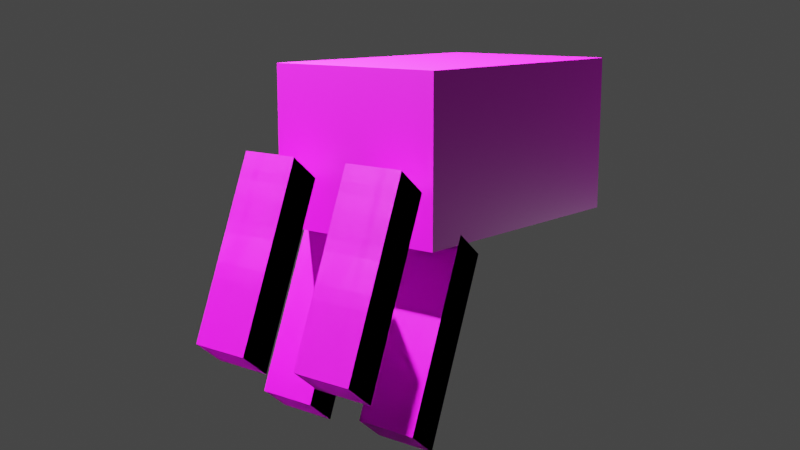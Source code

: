# Source: MineCow.blend  (saved by Blender 3.2.14; exported with 4.5.12 LTS)
import bpy
from mathutils import Matrix  # noqa: F401  (used for matrix-valued properties, if any)

bpy.ops.wm.read_factory_settings(use_empty=True)
scene = bpy.context.scene
scene.name = 'Scene'

# ---- collections
col_collection = bpy.data.collections.new('Collection'); scene.collection.children.link(col_collection)

# ---- images (referenced by path relative to the original .blend; pixels are not part of the script)
import os
ASSET_DIR = os.environ.get("B2B_ASSET_DIR", "")  # directory of the original .blend (textures are referenced by path, not embedded)
HERE = os.path.dirname(os.path.abspath(__file__))  # packed textures are extracted next to this script under _unpacked/

def load_image(name, relpath, width, height, colorspace="sRGB"):
    """Load a texture the original file referenced (path relative to the .blend, or extracted next to this script)."""
    p = next((c for c in (os.path.join(HERE, relpath), os.path.join(ASSET_DIR, relpath)) if relpath and os.path.exists(c)), "")
    if p:
        img = bpy.data.images.load(p, check_existing=True)
        img.name = name
    else:  # same state as the original file: an image datablock whose file is absent (Cycles renders it pink)
        img = bpy.data.images.new(name, width, height)
        img.source = "FILE"
        img.filepath = "//" + (relpath or name)
    img.colorspace_settings.name = colorspace
    return img
img_minecraft_cow_skin_png = load_image('Minecraft cow skin.png', 'Minecraft cow skin.png', 1024, 1024, 'sRGB')

# ---- materials (node trees are filled in below, after node groups)
mat_cow_skin = bpy.data.materials.new('Cow skin')
mat_cow_skin.use_transparent_shadow = False

# ---- material node trees
mat_cow_skin.use_nodes = True; mat_cow_skin.node_tree.nodes.clear()
_N = mat_cow_skin.node_tree.nodes; _L = mat_cow_skin.node_tree.links
n0 = _N.new('ShaderNodeBsdfPrincipled'); n0.name = 'Principled BSDF'; n0.location = (10, 300)
n0.distribution = 'GGX'
n0.subsurface_method = 'RANDOM_WALK_SKIN'
n0.inputs[3].default_value = 1.45
n0.inputs[27].default_value = (0.0, 0.0, 0.0, 1.0)
n0.inputs[28].default_value = 1.0
n1 = _N.new('ShaderNodeOutputMaterial'); n1.name = 'Material Output'; n1.location = (300, 300)
n2 = _N.new('ShaderNodeTexImage'); n2.name = 'Image Texture'; n2.location = (-420, 240)
n2.image = img_minecraft_cow_skin_png
n2.interpolation = 'Closest'
_L.new(n0.outputs[0], n1.inputs[0])
_L.new(n2.outputs[0], n0.inputs[0])
n1.is_active_output = True

# ---- world
world_world = bpy.data.worlds.new('World'); scene.world = world_world
world_world.use_nodes = True; world_world.node_tree.nodes.clear()
_N = world_world.node_tree.nodes; _L = world_world.node_tree.links
n0 = _N.new('ShaderNodeOutputWorld'); n0.name = 'World Output'; n0.location = (300, 300)
n1 = _N.new('ShaderNodeBackground'); n1.name = 'Background'; n1.location = (10, 300)
n1.inputs[0].default_value = (0.05088, 0.05088, 0.05088, 1.0)
_L.new(n1.outputs[0], n0.inputs[0])
n0.is_active_output = True
world_world.color = (0.05088, 0.05088, 0.05088)
world_world.use_sun_shadow = False
world_world.sun_shadow_jitter_overblur = 0.0

# ---- cameras
cam_camera = bpy.data.cameras.new('Camera')
cam_camera.clip_end = 100.0
cam_camera.ortho_scale = 7.314

# ---- lights
light_light = bpy.data.lights.new('Light', 'POINT')
light_light.transmission_factor = 0.0
light_light.energy = 2e+04
light_light.shadow_soft_size = 0.1
light_light.shadow_maximum_resolution = 0.006
light_light.use_absolute_resolution = True
light_light_001 = bpy.data.lights.new('Light.001', 'POINT')
light_light_001.transmission_factor = 0.0
light_light_001.energy = 200.0
light_light_001.shadow_soft_size = 0.1
light_light_001.shadow_maximum_resolution = 0.006
light_light_001.use_absolute_resolution = True

# ---- meshes
me_cube = bpy.data.meshes.new('Cube')
me_cube.from_pydata([(0.4, 0.6, 0.4), (0.4, 0.6, -0.4), (0.4, 0.0, 0.4), (0.4, 0.0, -0.4), (-0.4, 0.6, 0.4), (-0.4, 0.6, -0.4), (-0.4, 0.0, 0.4), (-0.4, 0.0, -0.4), (-0.4, 0.4, 0.5), (-0.4, 0.4, 0.2), (-0.4, 0.3, 0.5), (-0.4, 0.3, 0.2), (-0.5, 0.4, 0.5), (-0.5, 0.4, 0.2), (-0.5, 0.3, 0.5), (-0.5, 0.3, 0.2), (0.5, 0.4, 0.5), (0.5, 0.4, 0.2), (0.5, 0.3, 0.5), (0.5, 0.3, 0.2), (0.4, 0.4, 0.5), (0.4, 0.4, 0.2), (0.4, 0.3, 0.5), (0.4, 0.3, 0.2)], [], [(0, 4, 6, 2), (3, 2, 6, 7), (7, 6, 4, 5), (5, 1, 3, 7), (1, 0, 2, 3), (5, 4, 0, 1), (8, 12, 14, 10), (11, 10, 14, 15), (15, 14, 12, 13), (13, 9, 11, 15), (9, 8, 10, 11), (13, 12, 8, 9), (16, 20, 22, 18), (19, 18, 22, 23), (23, 22, 20, 21), (21, 17, 19, 23), (17, 16, 18, 19), (21, 20, 16, 17)])
_uv = me_cube.uv_layers.new(name='UVMap')
_uv.uv.foreach_set('vector', [0.1176, 0.8, 0.2353, 0.8, 0.2353, 0.9714, 0.1176, 0.9714, 0.4412, 0.5714, 0.4412, 0.8, 0.3529, 0.8, 0.3529, 0.5714, 0.3235, 0.5714, 0.3235, 0.8, 0.2353, 0.8, 0.2353, 0.5714, 0.2353, 0.8, 0.3529, 0.8, 0.3529, 0.9714, 0.2353, 0.9714, 0.1176, 0.5714, 0.1176, 0.8, 0.02941, 0.8, 0.02941, 0.5714, 0.2353, 0.5714, 0.2353, 0.8, 0.1176, 0.8, 0.1176, 0.5714, 0.3676, 0.9429, 0.3824, 0.9429, 0.3824, 0.9714, 0.3676, 0.9714, 0.3529, 0.8857, 0.4118, 0.8857, 0.4118, 0.9143, 0.3529, 0.9143, 0.3529, 0.8571, 0.4118, 0.8571, 0.4118, 0.8857, 0.3529, 0.8857, 0.3971, 0.9714, 0.3824, 0.9714, 0.3824, 0.9429, 0.3971, 0.9429, 0.3529, 0.8571, 0.4118, 0.8571, 0.4118, 0.8857, 0.3529, 0.8857, 0.4118, 0.9143, 0.3529, 0.9143, 0.3529, 0.8857, 0.4118, 0.8857, 0.3676, 0.9429, 0.3824, 0.9429, 0.3824, 0.9714, 0.3676, 0.9714, 0.3529, 0.8857, 0.4118, 0.8857, 0.4118, 0.9143, 0.3529, 0.9143, 0.3529, 0.8571, 0.4118, 0.8571, 0.4118, 0.8857, 0.3529, 0.8857, 0.3824, 0.9429, 0.3971, 0.9429, 0.3971, 0.9714, 0.3824, 0.9714, 0.3529, 0.8571, 0.4118, 0.8571, 0.4118, 0.8857, 0.3529, 0.8857, 0.3529, 0.8857, 0.4118, 0.8857, 0.4118, 0.9143, 0.3529, 0.9143])
me_cube.materials.append(mat_cow_skin)
me_cube.use_remesh_preserve_volume = False
me_cube.use_remesh_preserve_attributes = False
me_cube.use_mirror_vertex_groups = False
me_cube.update()
me_cube_001 = bpy.data.meshes.new('Cube.001')
me_cube_001.from_pydata([(-0.6, -0.9, -0.5), (-0.6, -0.9, 0.5), (-0.6, 0.9, -0.5), (-0.6, 0.9, 0.5), (0.6, -0.9, -0.5), (0.6, -0.9, 0.5), (0.6, 0.9, -0.5), (0.6, 0.9, 0.5)], [], [(0, 1, 3, 2), (2, 3, 7, 6), (6, 7, 5, 4), (4, 5, 1, 0), (2, 6, 4, 0), (7, 3, 1, 5)])
_uv = me_cube_001.uv_layers.new(name='UVMap')
_uv.uv.foreach_set('vector', [0.4412, 0.8571, 0.4412, 0.6286, 0.6618, 0.6286, 0.6618, 0.8571, 0.5441, 0.4857, 0.5441, 0.7143, 0.4118, 0.7143, 0.4118, 0.4857, 0.7647, 0.6, 0.6471, 0.6, 0.6471, 0.1714, 0.7647, 0.1714, 0.4265, 0.05714, 0.4265, 0.2857, 0.2941, 0.2857, 0.2941, 0.05714, 0.9412, 0.05714, 0.9412, 0.3143, 0.7206, 0.3143, 0.7206, 0.05714, 0.6912, 0.6571, 0.5441, 0.6571, 0.5441, 0.2286, 0.6912, 0.2286])
me_cube_001.materials.append(mat_cow_skin)
me_cube_001.use_remesh_fix_poles = True
me_cube_001.use_remesh_preserve_attributes = False
me_cube_001.update()
me_cube_002 = bpy.data.meshes.new('Cube.002')
me_cube_002.from_pydata([(-0.2, -0.2, -1.2), (-0.2, -0.2, 0.0), (-0.2, 0.2, -1.2), (-0.2, 0.2, 0.0), (0.2, -0.2, -1.2), (0.2, -0.2, 0.0), (0.2, 0.2, -1.2), (0.2, 0.2, 0.0), (-0.2, -0.2, -1.2), (-0.2, -0.2, 0.0), (-0.2, 0.2, -1.2), (-0.2, 0.2, 0.0), (0.2, -0.2, -1.2), (0.2, -0.2, 0.0), (0.2, 0.2, -1.2), (0.2, 0.2, 0.0)], [], [(0, 1, 3, 2), (2, 3, 7, 6), (6, 7, 5, 4), (4, 5, 1, 0), (2, 6, 4, 0), (7, 3, 1, 5), (8, 9, 11, 10), (10, 11, 15, 14), (14, 15, 13, 12), (12, 13, 9, 8), (10, 14, 12, 8), (15, 11, 9, 13)])
_uv = me_cube_002.uv_layers.new(name='UVMap')
_uv.uv.foreach_set('vector', [0.2059, 0.05714, 0.2059, 0.4, 0.1471, 0.4, 0.1471, 0.05714, 0.1471, 0.05714, 0.1471, 0.4, 0.08824, 0.4, 0.08824, 0.05714, 0.08824, 0.05714, 0.08824, 0.4, 0.02941, 0.4, 0.02941, 0.05714, 0.2647, 0.05714, 0.2647, 0.4, 0.2059, 0.4, 0.2059, 0.05714, 0.2059, 0.5143, 0.1471, 0.5143, 0.1471, 0.4, 0.2059, 0.4, 0.08824, 0.4, 0.1471, 0.4, 0.1471, 0.5143, 0.08824, 0.5143, 0.2059, 0.05714, 0.2059, 0.4, 0.1471, 0.4, 0.1471, 0.05714, 0.1471, 0.05714, 0.1471, 0.4, 0.08824, 0.4, 0.08824, 0.05714, 0.08824, 0.05714, 0.08824, 0.4, 0.02941, 0.4, 0.02941, 0.05714, 0.2647, 0.05714, 0.2647, 0.4, 0.2059, 0.4, 0.2059, 0.05714, 0.2059, 0.5143, 0.1471, 0.5143, 0.1471, 0.4, 0.2059, 0.4, 0.08824, 0.4, 0.1471, 0.4, 0.1471, 0.5143, 0.08824, 0.5143])
me_cube_002.materials.append(mat_cow_skin)
me_cube_002.use_remesh_fix_poles = True
me_cube_002.use_remesh_preserve_attributes = False
me_cube_002.update()
me_cube_003 = bpy.data.meshes.new('Cube.003')
me_cube_003.from_pydata([(-0.2, -0.2, -1.2), (-0.2, -0.2, 0.0), (-0.2, 0.2, -1.2), (-0.2, 0.2, 0.0), (0.2, -0.2, -1.2), (0.2, -0.2, 0.0), (0.2, 0.2, -1.2), (0.2, 0.2, 0.0), (-0.2, -0.2, -1.2), (-0.2, -0.2, 0.0), (-0.2, 0.2, -1.2), (-0.2, 0.2, 0.0), (0.2, -0.2, -1.2), (0.2, -0.2, 0.0), (0.2, 0.2, -1.2), (0.2, 0.2, 0.0)], [], [(0, 1, 3, 2), (2, 3, 7, 6), (6, 7, 5, 4), (4, 5, 1, 0), (2, 6, 4, 0), (7, 3, 1, 5), (8, 9, 11, 10), (10, 11, 15, 14), (14, 15, 13, 12), (12, 13, 9, 8), (10, 14, 12, 8), (15, 11, 9, 13)])
_uv = me_cube_003.uv_layers.new(name='UVMap')
_uv.uv.foreach_set('vector', [0.2059, 0.05714, 0.2059, 0.4, 0.1471, 0.4, 0.1471, 0.05714, 0.1471, 0.05714, 0.1471, 0.4, 0.08824, 0.4, 0.08824, 0.05714, 0.08824, 0.05714, 0.08824, 0.4, 0.02941, 0.4, 0.02941, 0.05714, 0.2647, 0.05714, 0.2647, 0.4, 0.2059, 0.4, 0.2059, 0.05714, 0.2059, 0.5143, 0.1471, 0.5143, 0.1471, 0.4, 0.2059, 0.4, 0.08824, 0.4, 0.1471, 0.4, 0.1471, 0.5143, 0.08824, 0.5143, 0.2059, 0.05714, 0.2059, 0.4, 0.1471, 0.4, 0.1471, 0.05714, 0.1471, 0.05714, 0.1471, 0.4, 0.08824, 0.4, 0.08824, 0.05714, 0.08824, 0.05714, 0.08824, 0.4, 0.02941, 0.4, 0.02941, 0.05714, 0.2647, 0.05714, 0.2647, 0.4, 0.2059, 0.4, 0.2059, 0.05714, 0.2059, 0.5143, 0.1471, 0.5143, 0.1471, 0.4, 0.2059, 0.4, 0.08824, 0.4, 0.1471, 0.4, 0.1471, 0.5143, 0.08824, 0.5143])
me_cube_003.materials.append(mat_cow_skin)
me_cube_003.use_remesh_fix_poles = True
me_cube_003.use_remesh_preserve_attributes = False
me_cube_003.update()
me_cube_004 = bpy.data.meshes.new('Cube.004')
me_cube_004.from_pydata([(-0.2, -0.2, -1.2), (-0.2, -0.2, 0.0), (-0.2, 0.2, -1.2), (-0.2, 0.2, 0.0), (0.2, -0.2, -1.2), (0.2, -0.2, 0.0), (0.2, 0.2, -1.2), (0.2, 0.2, 0.0), (-0.2, -0.2, -1.2), (-0.2, -0.2, 0.0), (-0.2, 0.2, -1.2), (-0.2, 0.2, 0.0), (0.2, -0.2, -1.2), (0.2, -0.2, 0.0), (0.2, 0.2, -1.2), (0.2, 0.2, 0.0)], [], [(0, 1, 3, 2), (2, 3, 7, 6), (6, 7, 5, 4), (4, 5, 1, 0), (2, 6, 4, 0), (7, 3, 1, 5), (8, 9, 11, 10), (10, 11, 15, 14), (14, 15, 13, 12), (12, 13, 9, 8), (10, 14, 12, 8), (15, 11, 9, 13)])
_uv = me_cube_004.uv_layers.new(name='UVMap')
_uv.uv.foreach_set('vector', [0.2059, 0.05714, 0.2059, 0.4, 0.1471, 0.4, 0.1471, 0.05714, 0.1471, 0.05714, 0.1471, 0.4, 0.08824, 0.4, 0.08824, 0.05714, 0.08824, 0.05714, 0.08824, 0.4, 0.02941, 0.4, 0.02941, 0.05714, 0.2647, 0.05714, 0.2647, 0.4, 0.2059, 0.4, 0.2059, 0.05714, 0.2059, 0.5143, 0.1471, 0.5143, 0.1471, 0.4, 0.2059, 0.4, 0.08824, 0.4, 0.1471, 0.4, 0.1471, 0.5143, 0.08824, 0.5143, 0.2059, 0.05714, 0.2059, 0.4, 0.1471, 0.4, 0.1471, 0.05714, 0.1471, 0.05714, 0.1471, 0.4, 0.08824, 0.4, 0.08824, 0.05714, 0.08824, 0.05714, 0.08824, 0.4, 0.02941, 0.4, 0.02941, 0.05714, 0.2647, 0.05714, 0.2647, 0.4, 0.2059, 0.4, 0.2059, 0.05714, 0.2059, 0.5143, 0.1471, 0.5143, 0.1471, 0.4, 0.2059, 0.4, 0.08824, 0.4, 0.1471, 0.4, 0.1471, 0.5143, 0.08824, 0.5143])
me_cube_004.materials.append(mat_cow_skin)
me_cube_004.use_remesh_fix_poles = True
me_cube_004.use_remesh_preserve_attributes = False
me_cube_004.update()
me_cube_005 = bpy.data.meshes.new('Cube.005')
me_cube_005.from_pydata([(-0.2, -0.2, -1.2), (-0.2, -0.2, 0.0), (-0.2, 0.2, -1.2), (-0.2, 0.2, 0.0), (0.2, -0.2, -1.2), (0.2, -0.2, 0.0), (0.2, 0.2, -1.2), (0.2, 0.2, 0.0), (-0.2, -0.2, -1.2), (-0.2, -0.2, 0.0), (-0.2, 0.2, -1.2), (-0.2, 0.2, 0.0), (0.2, -0.2, -1.2), (0.2, -0.2, 0.0), (0.2, 0.2, -1.2), (0.2, 0.2, 0.0)], [], [(0, 1, 3, 2), (2, 3, 7, 6), (6, 7, 5, 4), (4, 5, 1, 0), (2, 6, 4, 0), (7, 3, 1, 5), (8, 9, 11, 10), (10, 11, 15, 14), (14, 15, 13, 12), (12, 13, 9, 8), (10, 14, 12, 8), (15, 11, 9, 13)])
_uv = me_cube_005.uv_layers.new(name='UVMap')
_uv.uv.foreach_set('vector', [0.2059, 0.05714, 0.2059, 0.4, 0.1471, 0.4, 0.1471, 0.05714, 0.1471, 0.05714, 0.1471, 0.4, 0.08824, 0.4, 0.08824, 0.05714, 0.08824, 0.05714, 0.08824, 0.4, 0.02941, 0.4, 0.02941, 0.05714, 0.2647, 0.05714, 0.2647, 0.4, 0.2059, 0.4, 0.2059, 0.05714, 0.2059, 0.5143, 0.1471, 0.5143, 0.1471, 0.4, 0.2059, 0.4, 0.08824, 0.4, 0.1471, 0.4, 0.1471, 0.5143, 0.08824, 0.5143, 0.2059, 0.05714, 0.2059, 0.4, 0.1471, 0.4, 0.1471, 0.05714, 0.1471, 0.05714, 0.1471, 0.4, 0.08824, 0.4, 0.08824, 0.05714, 0.08824, 0.05714, 0.08824, 0.4, 0.02941, 0.4, 0.02941, 0.05714, 0.2647, 0.05714, 0.2647, 0.4, 0.2059, 0.4, 0.2059, 0.05714, 0.2059, 0.5143, 0.1471, 0.5143, 0.1471, 0.4, 0.2059, 0.4, 0.08824, 0.4, 0.1471, 0.4, 0.1471, 0.5143, 0.08824, 0.5143])
me_cube_005.materials.append(mat_cow_skin)
me_cube_005.use_remesh_fix_poles = True
me_cube_005.use_remesh_preserve_attributes = False
me_cube_005.update()
arm_armature = bpy.data.armatures.new('Armature')  # bones are not reproduced

# ---- objects
ob_head = bpy.data.objects.new('Head', me_cube)
ob_light = bpy.data.objects.new('Light', light_light)
ob_camera = bpy.data.objects.new('Camera', cam_camera)
ob_body = bpy.data.objects.new('Body', me_cube_001)
ob_front_leg_l = bpy.data.objects.new('Front_Leg.L', me_cube_002)
ob_front_leg_r = bpy.data.objects.new('Front_Leg.R', me_cube_003)
ob_back_leg_r = bpy.data.objects.new('Back_Leg.R', me_cube_004)
ob_back_leg_l = bpy.data.objects.new('Back_Leg.L', me_cube_005)
ob_light_001 = bpy.data.objects.new('Light.001', light_light_001)
ob_armature = bpy.data.objects.new('Armature', arm_armature)

# ---- transforms, parenting, visibility, modifiers, constraints
ob_head.location = (0.0, -0.3, 0.0)
ob_head.lock_rotations_4d = False
ob_head.empty_display_type = 'ARROWS'
ob_head.lineart.crease_threshold = 0.0
_c = ob_head.constraints.new('CHILD_OF'); _c.name = 'Child Of'
_c.target = ob_body
_c.set_inverse_pending = False
_c.inverse_matrix = ((1.0, -0.0, -0.0, -0.0), (-0.0, 1.0, 0.0, 1.2), (-0.0, -0.0, 1.0, 0.3), (-0.0, 0.0, -0.0, 1.0))
ob_light.location = (4.076, 1.005, 5.904)
ob_light.rotation_euler = (0.6503, 0.05522, 1.866)
ob_light.lock_rotations_4d = False
ob_light.empty_display_type = 'ARROWS'
ob_light.color = (0.0, 0.0, 0.0, 0.0)
ob_light.lineart.crease_threshold = 0.0
ob_camera.location = (-4.3, 4.424, 0.5647)
ob_camera.rotation_euler = (1.372, 1.688e-06, 3.836)
ob_camera.lock_rotations_4d = False
ob_camera.empty_display_type = 'ARROWS'
ob_camera.color = (0.0, 0.0, 0.0, 0.0)
ob_camera.display_type = 'WIRE'
ob_camera.lineart.crease_threshold = 0.0
ob_body.location = (0.0, -1.2, -0.3)
ob_front_leg_l.location = (-0.4, -0.6, -0.8)
ob_front_leg_l.lock_rotation = (False, True, True)
_c = ob_front_leg_l.constraints.new('CHILD_OF'); _c.name = 'Child Of'
_c.target = ob_body
_c.set_inverse_pending = False
_c.inverse_matrix = ((1.0, -0.0, -0.0, -0.0), (-0.0, 1.0, 0.0, 1.2), (-0.0, -0.0, 1.0, 0.3), (-0.0, 0.0, -0.0, 1.0))
ob_front_leg_r.location = (0.4, -0.6, -0.8)
ob_front_leg_r.lock_rotation = (False, True, True)
_c = ob_front_leg_r.constraints.new('CHILD_OF'); _c.name = 'Child Of'
_c.target = ob_body
_c.set_inverse_pending = False
_c.inverse_matrix = ((1.0, -0.0, -0.0, -0.0), (-0.0, 1.0, 0.0, 1.2), (-0.0, -0.0, 1.0, 0.3), (-0.0, 0.0, -0.0, 1.0))
ob_back_leg_r.location = (0.4, -1.8, -0.8)
ob_back_leg_r.lock_rotation = (False, True, True)
_c = ob_back_leg_r.constraints.new('CHILD_OF'); _c.name = 'Child Of'
_c.target = ob_body
_c.set_inverse_pending = False
_c.inverse_matrix = ((1.0, -0.0, -0.0, -0.0), (-0.0, 1.0, 0.0, 1.2), (-0.0, -0.0, 1.0, 0.3), (-0.0, 0.0, -0.0, 1.0))
ob_back_leg_l.location = (-0.4, -1.8, -0.8)
ob_back_leg_l.lock_rotation = (False, True, True)
_c = ob_back_leg_l.constraints.new('CHILD_OF'); _c.name = 'Child Of'
_c.target = ob_body
_c.set_inverse_pending = False
_c.inverse_matrix = ((1.0, -0.0, -0.0, -0.0), (-0.0, 1.0, 0.0, 1.2), (-0.0, -0.0, 1.0, 0.3), (-0.0, 0.0, -0.0, 1.0))
ob_light_001.location = (-0.9238, -4.995, -2.096)
ob_light_001.rotation_euler = (0.6503, 0.05522, 1.866)
ob_light_001.lock_rotations_4d = False
ob_light_001.empty_display_type = 'ARROWS'
ob_light_001.color = (0.0, 0.0, 0.0, 0.0)
ob_light_001.lineart.crease_threshold = 0.0
ob_armature.location = (0.0, -0.3, 0.0)
ob_armature.show_in_front = True

# ---- collection membership
col_collection.objects.link(ob_head)
col_collection.objects.link(ob_light)
col_collection.objects.link(ob_camera)
col_collection.objects.link(ob_body)
col_collection.objects.link(ob_front_leg_l)
col_collection.objects.link(ob_front_leg_r)
col_collection.objects.link(ob_back_leg_r)
col_collection.objects.link(ob_back_leg_l)
col_collection.objects.link(ob_light_001)
col_collection.objects.link(ob_armature)

# ---- scene / render settings (as saved in the file)
scene.camera = ob_camera
scene.frame_start = 1; scene.frame_end = 250; scene.frame_set(0)
scene.render.engine = 'BLENDER_EEVEE_NEXT'
scene.cycles.sampling_pattern = 'TABULATED_SOBOL'
scene.cycles.use_light_tree = False
scene.view_settings.view_transform = 'Filmic'
bpy.context.view_layer.update()
